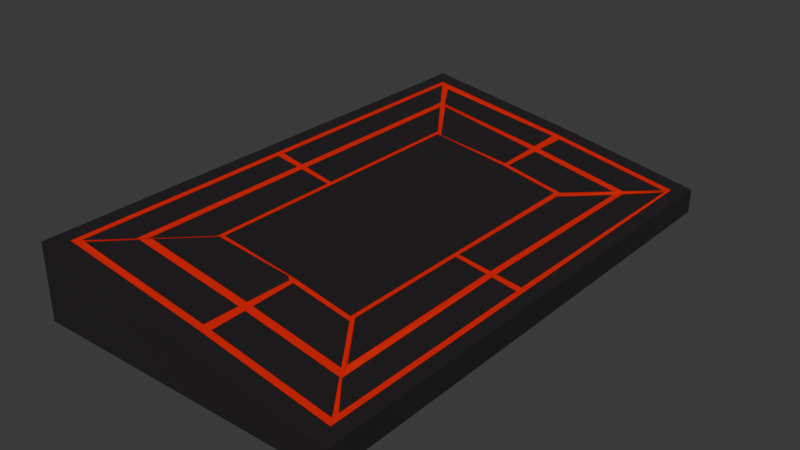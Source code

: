 # Source: TableroQua.blend  (saved by Blender 5.0.119; exported with 4.5.12 LTS)
import bpy
from mathutils import Matrix  # noqa: F401  (used for matrix-valued properties, if any)

bpy.ops.wm.read_factory_settings(use_empty=True)
scene = bpy.context.scene
scene.name = 'Scene'

# ---- collections
col_collection = bpy.data.collections.new('Collection'); scene.collection.children.link(col_collection)

# ---- materials (node trees are filled in below, after node groups)
mat_material = bpy.data.materials.new('Material')
mat_material.alpha_threshold = 0.0
mat_material.use_backface_culling_lightprobe_volume = False
mat_material.roughness = 0.5
mat_material.line_color = (0.0, 0.0, 0.0, 1.0)
mat_material_001 = bpy.data.materials.new('Material.001')

# ---- material node trees
mat_material.use_nodes = True; mat_material.node_tree.nodes.clear()
_N = mat_material.node_tree.nodes; _L = mat_material.node_tree.links
n0 = _N.new('ShaderNodeOutputMaterial'); n0.name = 'Material Output'; n0.location = (200, 100)
n1 = _N.new('ShaderNodeBsdfPrincipled'); n1.name = 'Principled BSDF'; n1.location = (-200, 100)
n1.inputs[0].default_value = (0.01725, 0.01422, 0.01597, 1.0)
_L.new(n1.outputs[0], n0.inputs[0])
n0.is_active_output = True
mat_material_001.use_nodes = True; mat_material_001.node_tree.nodes.clear()
_N = mat_material_001.node_tree.nodes; _L = mat_material_001.node_tree.links
n0 = _N.new('ShaderNodeBsdfPrincipled'); n0.name = 'BSDF Principista'; n0.location = (-200, 100)
n0.inputs[0].default_value = (0.8, 0.008949, 0.0, 1.0)
n1 = _N.new('ShaderNodeOutputMaterial'); n1.name = 'Material'; n1.location = (200, 100)
_L.new(n0.outputs[0], n1.inputs[0])
n1.is_active_output = True

# ---- world
world_world = bpy.data.worlds.new('World'); scene.world = world_world
world_world.use_nodes = True; world_world.node_tree.nodes.clear()
_N = world_world.node_tree.nodes; _L = world_world.node_tree.links
n0 = _N.new('ShaderNodeOutputWorld'); n0.name = 'World Output'; n0.location = (200, 100)
n1 = _N.new('ShaderNodeBackground'); n1.name = 'Background'; n1.location = (-200, 100)
n1.inputs[0].default_value = (0.05088, 0.05088, 0.05088, 1.0)
_L.new(n1.outputs[0], n0.inputs[0])
n0.is_active_output = True
world_world.color = (0.05088, 0.05088, 0.05088)
world_world.sun_shadow_jitter_overblur = 0.0

# ---- meshes
me_cube = bpy.data.meshes.new('Cube')
me_cube.from_pydata([(10.88, 13.62, -0.02548), (10.88, 13.62, -1.0), (10.88, -1.0, -0.02548), (10.88, -1.0, -1.0), (-1.0, 13.62, 2.011), (-1.0, 13.62, -1.0), (-1.0, -1.0, 2.011), (-1.0, -1.0, -1.0), (7.635, 2.296, 0.5313), (2.248, 2.296, 1.455), (7.635, 10.33, 0.5313), (2.248, 10.33, 1.455), (10.38, -0.4929, 0.06019), (-0.5002, -0.4929, 1.926), (10.38, 13.12, 0.06019), (-0.5002, 13.12, 1.926), (10.19, -0.3, 0.09278), (-0.3101, -0.3, 1.893), (10.19, 12.92, 0.09278), (-0.3101, 12.92, 1.893), (10.19, -0.3, 0.09278), (-0.3101, -0.3, 1.893), (10.19, 12.92, 0.09278), (-0.3101, 12.92, 1.893), (9.238, 0.6692, 0.2565), (0.6452, 0.6692, 1.729), (9.238, 11.96, 0.2565), (0.6452, 11.96, 1.729), (9.011, 0.9, 0.2955), (0.8727, 0.9, 1.69), (9.011, 11.72, 0.2955), (0.8727, 11.72, 1.69), (10.38, 5.893, 0.06019), (-0.5002, 5.893, 1.926), (10.88, 5.893, -0.02548), (-1.0, 5.893, 2.011), (10.19, 5.893, 0.09278), (-0.3101, 5.893, 1.893), (10.19, 5.893, 0.09278), (-0.3101, 5.893, 1.893), (9.238, 5.893, 0.2565), (0.6452, 5.893, 1.729), (9.011, 5.893, 0.2955), (0.8727, 5.893, 1.69), (7.635, 5.893, 0.5313), (2.248, 5.893, 1.455), (-0.5002, 6.108, 1.926), (-1.0, 6.123, 2.011), (-0.3101, 6.102, 1.893), (-0.3101, 6.102, 1.893), (0.6452, 6.073, 1.729), (0.8727, 6.066, 1.69), (2.248, 6.029, 1.455), (10.38, 6.108, 0.06019), (10.88, 6.123, -0.02548), (10.19, 6.102, 0.09278), (10.19, 6.102, 0.09278), (9.238, 6.073, 0.2565), (9.011, 6.066, 0.2955), (7.635, 6.029, 0.5313), (5.228, -0.4929, 1.025), (5.228, 13.12, 1.025), (5.211, -1.0, 1.027), (5.211, 13.62, 1.027), (5.234, -0.3, 1.023), (5.234, 12.92, 1.023), (5.234, -0.3, 1.023), (5.234, 12.92, 1.023), (5.266, 0.6692, 1.018), (5.266, 11.96, 1.018), (5.274, 0.9, 1.017), (5.274, 11.72, 1.017), (5.316, 2.296, 1.009), (5.316, 10.33, 1.009), (5.57, 13.12, 0.9606), (5.587, 13.62, 0.9576), (5.563, 12.92, 0.9617), (5.563, 12.92, 0.9617), (5.53, 11.96, 0.9674), (5.522, 11.72, 0.9687), (5.479, 10.33, 0.9761), (5.57, -0.4929, 0.9606), (5.587, -1.0, 0.9576), (5.563, -0.3, 0.9617), (5.563, -0.3, 0.9617), (5.53, 0.6692, 0.9674), (5.522, 0.9, 0.9687), (5.479, 2.296, 0.9761), (5.316, 2.152, 1.009), (2.107, 2.152, 1.479), (7.777, 5.893, 0.5071), (7.777, 2.152, 0.5071), (2.107, 6.029, 1.479), (2.107, 10.47, 1.479), (5.479, 10.47, 0.9761), (7.777, 10.47, 0.5071), (7.777, 6.029, 0.5071), (2.107, 5.893, 1.479), (5.479, 2.152, 0.9761), (5.316, 10.47, 1.009), (7.777, 2.325, 0.5071), (10.19, -0.1084, 0.09278), (10.19, -0.1084, 0.09278), (9.123, 1.009, 0.369), (9.294, 0.7026, 0.2309), (0.803, 0.6692, 1.743), (1.045, 0.9051, 1.716), (-0.1596, -0.2998, 1.891), (2.203, 2.167, 1.476), (2.304, 10.43, 1.392), (0.02807, 12.89, 1.817), (1.044, 11.81, 1.704), (0.8181, 12.0, 1.694), (7.85, 10.23, 0.5008), (10.32, 12.8, 0.1144), (9.088, 11.61, 0.2438), (9.315, 11.84, 0.2166), (5.207, 2.188, 1.119)], [], [(5, 1, 3, 7), (81, 12, 2, 82), (53, 14, 0, 54), (33, 13, 6, 35), (61, 15, 4, 63), (83, 16, 12, 81), (113, 96, 59, 10, 95), (37, 17, 13, 33), (69, 71, 111, 112), (84, 20, 16, 83), (18, 14, 53, 55, 56, 114, 22), (39, 21, 17, 37), (85, 24, 20, 84), (57, 116, 114, 56), (41, 25, 21, 39), (86, 28, 24, 85), (26, 22, 114, 116), (43, 29, 25, 41), (98, 91, 28, 86), (26, 116, 115, 30), (97, 89, 29, 43), (92, 97, 43, 51), (51, 43, 41, 50), (50, 41, 39, 49), (49, 39, 37, 48), (102, 38, 36, 101), (48, 37, 33, 46), (46, 33, 35, 47), (12, 32, 34, 2), (15, 46, 47, 4), (19, 48, 46, 15), (23, 49, 48, 19), (27, 50, 49, 23), (31, 51, 50, 27), (93, 92, 51, 31), (90, 96, 58, 42), (42, 58, 57, 40), (40, 57, 56, 38), (38, 56, 55, 36), (36, 55, 53, 32), (32, 53, 54, 34), (94, 99, 71, 79), (79, 71, 69, 78), (78, 69, 67, 77), (77, 67, 65, 76), (76, 65, 61, 74), (74, 61, 63, 75), (13, 60, 62, 6), (14, 74, 75, 0), (18, 76, 74, 14), (22, 77, 76, 18), (26, 78, 77, 22), (30, 79, 78, 26), (95, 94, 79, 30), (72, 9, 45, 52, 11, 73, 80, 10, 59, 44, 8, 87), (88, 98, 86, 70), (70, 86, 85, 68), (68, 85, 84, 66), (66, 84, 83, 64), (64, 83, 81, 60), (60, 81, 82, 62), (11, 52, 92, 93), (10, 80, 94, 95), (44, 59, 96, 90), (45, 9, 89, 97), (52, 45, 97, 92), (30, 115, 113, 95), (80, 73, 99, 94), (87, 8, 91, 98), (20, 102, 101, 16), (40, 104, 103, 42), (20, 24, 28, 91, 100, 103, 104, 102), (38, 102, 104, 40), (90, 100, 91, 8, 44), (100, 90, 42, 103), (36, 32, 12, 16, 20, 102, 38), (21, 25, 105, 107), (105, 25, 29, 106), (106, 29, 89, 108), (106, 70, 68, 105), (107, 105, 68, 66), (13, 17, 107, 66, 64, 60), (57, 58, 115, 116), (115, 58, 96, 113), (93, 109, 99, 73, 11), (23, 110, 112, 111, 109, 93, 31, 27), (111, 71, 99, 109), (110, 67, 69, 112), (19, 15, 61, 65, 23, 110, 67), (108, 89, 9, 72, 88, 117), (88, 72, 87, 98), (88, 70, 106, 108, 117), (1, 3, 2, 34, 54, 0), (6, 7, 3, 2, 82, 62), (5, 7, 6, 35, 47, 4), (1, 5, 4, 63, 75, 0)])
me_cube.polygons.foreach_set('material_index', [0, 0, 0, 0, 0, 1, 1, 1, 1, 0, 1, 0, 0, 0, 0, 1, 1, 1, 0, 1, 0, 1, 1, 1, 0, 0, 1, 0, 0, 0, 1, 0, 0, 1, 0, 1, 1, 1, 0, 1, 0, 1, 1, 1, 0, 1, 0, 0, 0, 1, 0, 0, 1, 0, 0, 1, 1, 1, 0, 1, 0, 1, 1, 1, 1, 1, 1, 1, 1, 0, 1, 1, 0, 1, 0, 1, 1, 1, 1, 1, 0, 1, 1, 0, 1, 1, 0, 0, 1, 1, 1, 0, 0, 0, 0, 0])
_uv = me_cube.uv_layers.new(name='UVMap')
_uv.uv.foreach_set('vector', [0.125, 0.5, 0.375, 0.5, 0.375, 0.75, 0.125, 0.75, 0.0, 0.0, 0.0, 0.0, 0.0, 0.0, 0.0, 0.0, 0.0, 0.0, 0.0, 0.0, 0.0, 0.0, 0.0, 0.0, 0.0, 0.0, 0.0, 0.0, 0.0, 0.0, 0.0, 0.0, 0.0, 0.0, 0.0, 0.0, 0.0, 0.0, 0.0, 0.0, 0.0, 0.0, 0.0, 0.0, 0.0, 0.0, 0.0, 0.0, 0.0, 0.0, 0.0, 0.0, 0.0, 0.0, 0.0, 0.0, 0.0, 0.0, 0.0, 0.0, 0.0, 0.0, 0.0, 0.0, 0.0, 0.0, 0.0, 0.0, 0.0, 0.0, 0.0, 0.0, 0.0, 0.0, 0.0, 0.0, 0.0, 0.0, 0.0, 0.0, 0.0, 0.0, 0.0, 0.0, 0.0, 0.0, 0.0, 0.0, 0.0, 0.0, 0.0, 0.0, 0.0, 0.0, 0.0, 0.0, 0.0, 0.0, 0.0, 0.0, 0.0, 0.0, 0.0, 0.0, 0.0, 0.0, 0.0, 0.0, 0.0, 0.0, 0.0, 0.0, 0.0, 0.0, 0.0, 0.0, 0.0, 0.0, 0.0, 0.0, 0.0, 0.0, 0.0, 0.0, 0.0, 0.0, 0.0, 0.0, 0.0, 0.0, 0.0, 0.0, 0.0, 0.0, 0.0, 0.0, 0.0, 0.0, 0.0, 0.0, 0.0, 0.0, 0.0, 0.0, 0.0, 0.0, 0.0, 0.0, 0.0, 0.0, 0.0, 0.0, 0.0, 0.0, 0.0, 0.0, 0.0, 0.0, 0.0, 0.0, 0.0, 0.0, 0.0, 0.0, 0.0, 0.0, 0.0, 0.0, 0.0, 0.0, 0.0, 0.0, 0.0, 0.0, 0.0, 0.0, 0.0, 0.0, 0.0, 0.0, 0.0, 0.0, 0.0, 0.0, 0.0, 0.0, 0.0, 0.0, 0.0, 0.0, 0.0, 0.0, 0.0, 0.0, 0.0, 0.0, 0.0, 0.0, 0.0, 0.0, 0.0, 0.0, 0.0, 0.0, 0.0, 0.0, 0.0, 0.0, 0.0, 0.0, 0.0, 0.0, 0.0, 0.0, 0.0, 0.0, 0.0, 0.0, 0.0, 0.0, 0.0, 0.0, 0.0, 0.0, 0.0, 0.0, 0.0, 0.0, 0.0, 0.0, 0.0, 0.0, 0.0, 0.0, 0.0, 0.0, 0.0, 0.0, 0.0, 0.0, 0.0, 0.0, 0.0, 0.0, 0.0, 0.0, 0.0, 0.0, 0.0, 0.0, 0.0, 0.0, 0.0, 0.0, 0.0, 0.0, 0.0, 0.0, 0.0, 0.0, 0.0, 0.0, 0.0, 0.0, 0.0, 0.0, 0.0, 0.0, 0.0, 0.0, 0.0, 0.0, 0.0, 0.0, 0.0, 0.0, 0.0, 0.0, 0.0, 0.0, 0.0, 0.0, 0.0, 0.0, 0.0, 0.0, 0.0, 0.0, 0.0, 0.0, 0.0, 0.0, 0.0, 0.0, 0.0, 0.0, 0.0, 0.0, 0.0, 0.0, 0.0, 0.0, 0.0, 0.0, 0.0, 0.0, 0.0, 0.0, 0.0, 0.0, 0.0, 0.0, 0.0, 0.0, 0.0, 0.0, 0.0, 0.0, 0.0, 0.0, 0.0, 0.0, 0.0, 0.0, 0.0, 0.0, 0.0, 0.0, 0.0, 0.0, 0.0, 0.0, 0.0, 0.0, 0.0, 0.0, 0.0, 0.0, 0.0, 0.0, 0.0, 0.0, 0.0, 0.0, 0.0, 0.0, 0.0, 0.0, 0.0, 0.0, 0.0, 0.0, 0.0, 0.0, 0.0, 0.0, 0.0, 0.0, 0.0, 0.0, 0.0, 0.0, 0.0, 0.0, 0.0, 0.0, 0.0, 0.0, 0.0, 0.0, 0.0, 0.0, 0.0, 0.0, 0.0, 0.0, 0.0, 0.0, 0.0, 0.0, 0.0, 0.0, 0.0, 0.0, 0.0, 0.0, 0.0, 0.0, 0.0, 0.0, 0.0, 0.0, 0.0, 0.0, 0.0, 0.0, 0.0, 0.0, 0.0, 0.0, 0.0, 0.0, 0.0, 0.0, 0.0, 0.0, 0.0, 0.0, 0.0, 0.0, 0.0, 0.0, 0.0, 0.0, 0.0, 0.0, 0.0, 0.0, 0.0, 0.0, 0.0, 0.0, 0.0, 0.0, 0.0, 0.0, 0.0, 0.0, 0.0, 0.0, 0.0, 0.0, 0.0, 0.0, 0.0, 0.0, 0.0, 0.0, 0.0, 0.0, 0.0, 0.0, 0.0, 0.0, 0.0, 0.0, 0.0, 0.0, 0.0, 0.0, 0.0, 0.0, 0.0, 0.0, 0.0, 0.0, 0.0, 0.0, 0.0, 0.0, 0.0, 0.0, 0.0, 0.0, 0.0, 0.0, 0.0, 0.0, 0.0, 0.0, 0.0, 0.0, 0.0, 0.0, 0.0, 0.0, 0.0, 0.0, 0.0, 0.0, 0.0, 0.0, 0.0, 0.0, 0.0, 0.0, 0.0, 0.0, 0.0, 0.0, 0.0, 0.0, 0.0, 0.0, 0.0, 0.0, 0.0, 0.0, 0.0, 0.0, 0.0, 0.0, 0.0, 0.0, 0.0, 0.0, 0.0, 0.0, 0.0, 0.0, 0.0, 0.0, 0.0, 0.0, 0.0, 0.0, 0.0, 0.0, 0.0, 0.0, 0.0, 0.0, 0.0, 0.0, 0.0, 0.0, 0.0, 0.0, 0.0, 0.0, 0.0, 0.0, 0.0, 0.0, 0.0, 0.0, 0.0, 0.0, 0.0, 0.0, 0.0, 0.0, 0.0, 0.0, 0.0, 0.0, 0.0, 0.0, 0.0, 0.0, 0.0, 0.0, 0.0, 0.0, 0.0, 0.0, 0.0, 0.0, 0.0, 0.0, 0.0, 0.0, 0.0, 0.0, 0.0, 0.0, 0.0, 0.0, 0.0, 0.0, 0.0, 0.0, 0.0, 0.0, 0.0, 0.0, 0.0, 0.0, 0.0, 0.0, 0.0, 0.0, 0.0, 0.0, 0.0, 0.0, 0.0, 0.0, 0.0, 0.0, 0.0, 0.0, 0.0, 0.0, 0.0, 0.0, 0.0, 0.0, 0.0, 0.0, 0.0, 0.0, 0.0, 0.0, 0.0, 0.0, 0.0, 0.0, 0.0, 0.0, 0.0, 0.0, 0.0, 0.0, 0.0, 0.0, 0.0, 0.0, 0.0, 0.0, 0.0, 0.0, 0.0, 0.0, 0.0, 0.0, 0.0, 0.0, 0.0, 0.0, 0.0, 0.0, 0.0, 0.0, 0.0, 0.0, 0.0, 0.0, 0.0, 0.0, 0.0, 0.0, 0.0, 0.0, 0.0, 0.0, 0.0, 0.0, 0.0, 0.0, 0.0, 0.0, 0.0, 0.0, 0.0, 0.0, 0.0, 0.0, 0.0, 0.0, 0.0, 0.0, 0.0, 0.0, 0.0, 0.0, 0.0, 0.0, 0.0, 0.0, 0.0, 0.0, 0.0, 0.0, 0.0, 0.0, 0.0, 0.0, 0.0, 0.0, 0.0, 0.0, 0.0, 0.0, 0.0, 0.0, 0.0, 0.0, 0.0, 0.0, 0.0, 0.0, 0.0, 0.0, 0.0, 0.0, 0.0, 0.0, 0.0, 0.0, 0.0, 0.0, 0.0, 0.0, 0.0, 0.0, 0.0, 0.0, 0.0, 0.0, 0.0, 0.0, 0.0, 0.0, 0.0, 0.0, 0.0, 0.0, 0.0, 0.0, 0.0, 0.0, 0.0, 0.0, 0.0, 0.0, 0.0, 0.0, 0.0, 0.0, 0.0, 0.0, 0.0, 0.0, 0.0, 0.0, 0.0, 0.0, 0.0, 0.0, 0.0, 0.0, 0.0, 0.0, 0.0, 0.0, 0.0, 0.0, 0.0, 0.0, 0.0, 0.0, 0.0, 0.0, 0.0, 0.0, 0.0, 0.0, 0.0, 0.0, 0.0, 0.0, 0.0, 0.0, 0.0, 0.0, 0.0, 0.0, 0.0, 0.0, 0.0, 0.0, 0.0, 0.0, 0.0, 0.0, 0.0, 0.0, 0.0, 0.0, 0.0, 0.0, 0.0, 0.0, 0.0, 0.0, 0.0, 0.0, 0.0, 0.0, 0.0, 0.0, 0.0, 0.0, 0.0, 0.0, 0.0, 0.0, 0.0, 0.0, 0.0, 0.0, 0.375, 0.5, 0.375, 0.75, 0.0, 0.0, 0.0, 0.0, 0.0, 0.0, 0.0, 0.0, 0.0, 0.0, 0.125, 0.75, 0.375, 0.75, 0.0, 0.0, 0.0, 0.0, 0.0, 0.0, 0.125, 0.5, 0.125, 0.75, 0.0, 0.0, 0.0, 0.0, 0.0, 0.0, 0.0, 0.0, 0.375, 0.5, 0.125, 0.5, 0.0, 0.0, 0.0, 0.0, 0.0, 0.0, 0.0, 0.0])
me_cube.materials.append(mat_material)
me_cube.materials.append(mat_material_001)
me_cube.use_mirror_vertex_groups = False
me_cube.update()

# ---- objects
ob_cube = bpy.data.objects.new('Cube', me_cube)

# ---- transforms, parenting, visibility, modifiers, constraints
ob_cube.location = (0.05027, 0.4423, 0.0)
ob_cube.scale = (1.05, 1.442, 1.0)
ob_cube.lock_rotations_4d = False
ob_cube.empty_display_type = 'ARROWS'
ob_cube.lineart.crease_threshold = 0.0

# ---- collection membership
col_collection.objects.link(ob_cube)

# ---- scene / render settings (as saved in the file)
scene.frame_start = 1; scene.frame_end = 250; scene.frame_set(1)
scene.render.engine = 'BLENDER_EEVEE_NEXT'
scene.render.bake_bias = 0.0
scene.render.bake_samples = 0
scene.cycles.sampling_pattern = 'TABULATED_SOBOL'
scene.eevee.use_volume_custom_range = False
bpy.context.view_layer.update()

# ---- added for rendering (the .blend has no active camera and no usable light): camera, sun
cam_auto = bpy.data.cameras.new('AutoCamera')
cam_auto.lens = 50.0
cam_auto.sensor_width = 36.0
cam_auto.clip_end = 1000.0
ob_auto_camera = bpy.data.objects.new('AutoCamera', cam_auto)
scene.collection.objects.link(ob_auto_camera)
ob_auto_camera.location = (28.0879, -17.87, 18.7838)
ob_auto_camera.rotation_euler = (1.09748, -7.21219e-08, 0.694738)
scene.camera = ob_auto_camera
light_auto_sun = bpy.data.lights.new('AutoSun', 'SUN')
light_auto_sun.energy = 3.0
light_auto_sun.angle = 0.0523599
ob_auto_sun = bpy.data.objects.new('AutoSun', light_auto_sun)
scene.collection.objects.link(ob_auto_sun)
ob_auto_sun.rotation_euler = (0.872665, 0.174533, 0.523599)
bpy.context.view_layer.update()

